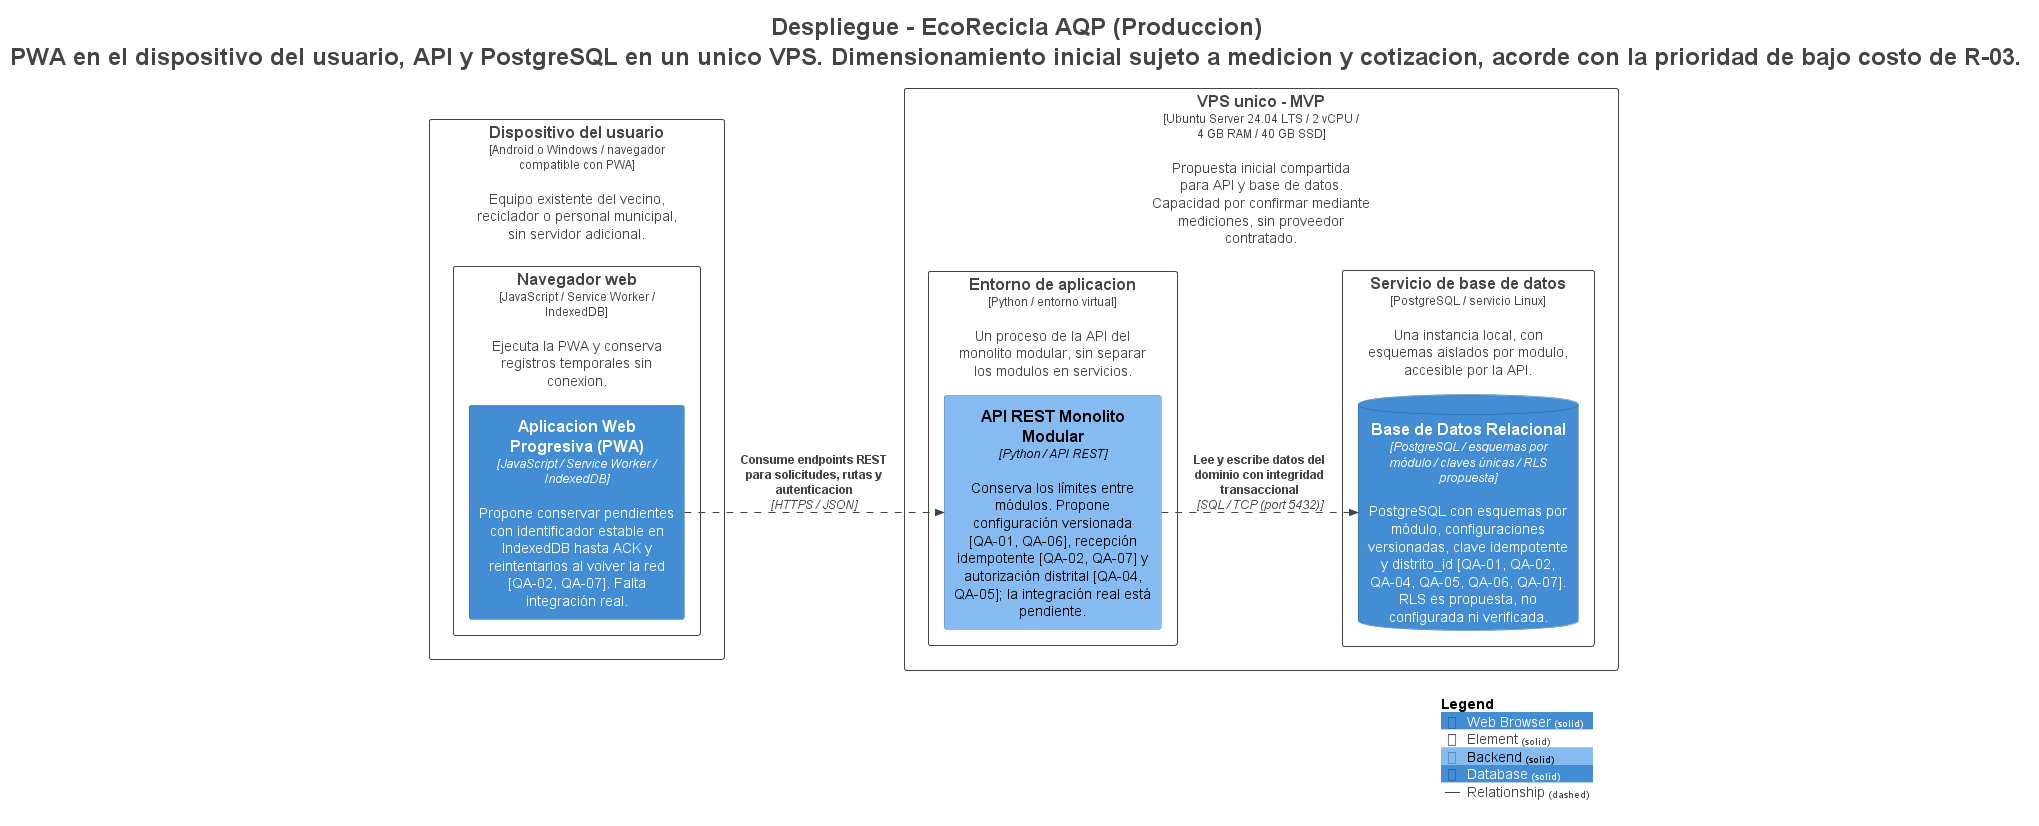

The diagram above was rendered by PlantUML. Its source (embedded in the PNG):
@startuml
title <size:24>Despliegue - EcoRecicla AQP (Produccion)</size>\n<size:24>PWA en el dispositivo del usuario, API y PostgreSQL en un unico VPS. Dimensionamiento inicial sujeto a medicion y cotizacion, acorde con la prioridad de bajo costo de R-03.</size>

set separator none
left to right direction

<style>
  root {
    BackgroundColor: #ffffff
    FontColor: #444444
  }
</style>

!include <C4/C4>
!include <C4/C4_Context>
!include <C4/C4_Container>
!include <C4/C4_Deployment>

AddElementTag("Web Browser", $bgColor="#438dd5", $borderColor="#2e6295", $fontColor="#ffffff", $sprite="", $shadowing="", $borderStyle="solid")
AddElementTag("Element", $bgColor="#ffffff", $borderColor="#444444", $fontColor="#444444", $sprite="", $shadowing="", $borderStyle="solid")
AddElementTag("Backend", $bgColor="#85bbf0", $borderColor="#5d82a8", $fontColor="#000000", $sprite="", $shadowing="", $borderStyle="solid")
AddElementTag("Database", $bgColor="#438dd5", $borderColor="#2e6295", $fontColor="#ffffff", $sprite="", $shadowing="", $borderStyle="solid")

AddRelTag("Relationship", $textColor="#444444", $lineColor="#444444", $lineStyle = DashedLine())

Deployment_Node(Producción.Dispositivodelusuario, "Dispositivo del usuario", $type="Android o Windows / navegador compatible con PWA", $descr="Equipo existente del vecino, reciclador o personal municipal, sin servidor adicional.", $tags="Element", $link="") {
  Deployment_Node(Producción.Dispositivodelusuario.Navegadorweb, "Navegador web", $type="JavaScript / Service Worker / IndexedDB", $descr="Ejecuta la PWA y conserva registros temporales sin conexion.", $tags="Element", $link="") {
    Container(Producción.Dispositivodelusuario.Navegadorweb.AplicacionWebProgresivaPWA_1, "Aplicacion Web Progresiva (PWA)", $techn="JavaScript / Service Worker / IndexedDB", $descr="Propone conservar pendientes con identificador estable en IndexedDB hasta ACK y reintentarlos al volver la red [QA-02, QA-07]. Falta integración real.", $tags="Web Browser", $link="")
  }

}

Deployment_Node(Producción.VPSunicoMVP, "VPS unico - MVP", $type="Ubuntu Server 24.04 LTS / 2 vCPU / 4 GB RAM / 40 GB SSD", $descr="Propuesta inicial compartida para API y base de datos. Capacidad por confirmar mediante mediciones, sin proveedor contratado.", $tags="Element", $link="") {
  Deployment_Node(Producción.VPSunicoMVP.Entornodeaplicacion, "Entorno de aplicacion", $type="Python / entorno virtual", $descr="Un proceso de la API del monolito modular, sin separar los modulos en servicios.", $tags="Element", $link="") {
    Container(Producción.VPSunicoMVP.Entornodeaplicacion.APIRESTMonolitoModular_1, "API REST Monolito Modular", $techn="Python / API REST", $descr="Conserva los límites entre módulos. Propone configuración versionada [QA-01, QA-06], recepción idempotente [QA-02, QA-07] y autorización distrital [QA-04, QA-05]; la integración real está pendiente.", $tags="Backend", $link="")
  }

  Deployment_Node(Producción.VPSunicoMVP.Serviciodebasededatos, "Servicio de base de datos", $type="PostgreSQL / servicio Linux", $descr="Una instancia local, con esquemas aislados por modulo, accesible por la API.", $tags="Element", $link="") {
    ContainerDb(Producción.VPSunicoMVP.Serviciodebasededatos.BasedeDatosRelacional_1, "Base de Datos Relacional", $techn="PostgreSQL / esquemas por módulo / claves únicas / RLS propuesta", $descr="PostgreSQL con esquemas por módulo, configuraciones versionadas, clave idempotente y distrito_id [QA-01, QA-02, QA-04, QA-05, QA-06, QA-07]. RLS es propuesta, no configurada ni verificada.", $tags="Database", $link="")
  }

}

Rel(Producción.Dispositivodelusuario.Navegadorweb.AplicacionWebProgresivaPWA_1, Producción.VPSunicoMVP.Entornodeaplicacion.APIRESTMonolitoModular_1, "Consume endpoints REST para solicitudes, rutas y autenticacion", $techn="HTTPS / JSON", $tags="Relationship", $link="")
Rel(Producción.VPSunicoMVP.Entornodeaplicacion.APIRESTMonolitoModular_1, Producción.VPSunicoMVP.Serviciodebasededatos.BasedeDatosRelacional_1, "Lee y escribe datos del dominio con integridad transaccional", $techn="SQL / TCP (port 5432)", $tags="Relationship", $link="")

SHOW_LEGEND(true)
hide stereotypes
@enduml